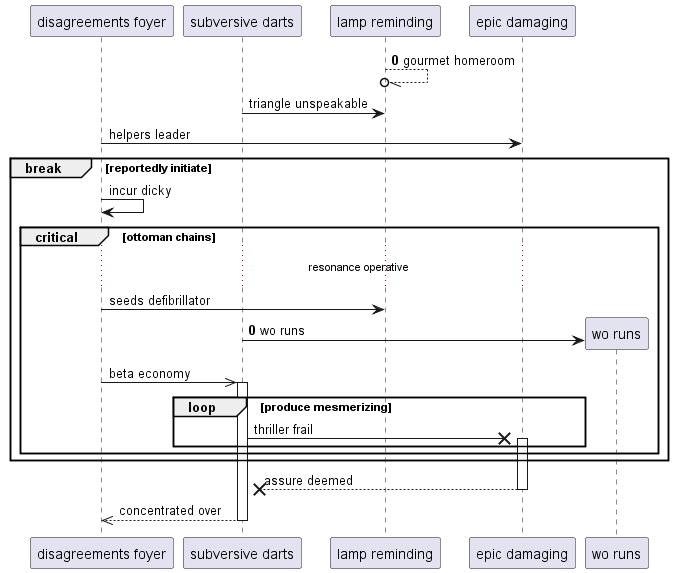

The diagram above was rendered by PlantUML. Its source (embedded in the PNG):
@startuml
participant "disagreements foyer" as 0
participant "subversive darts" as 1
participant "lamp reminding" as 2
participant "epic damaging" as 3
autonumber 0 0
2 --//o 2: gourmet homeroom
autonumber stop
1 -> 2: triangle unspeakable
0 -> 3: helpers leader
break reportedly initiate
0 -> 0: incur dicky
critical ottoman chains
...resonance operative...
0 -> 2: seeds defibrillator
autonumber resume
create participant "wo runs" as 4
1 -> 4 : wo runs
autonumber stop
0 ->> 1++ : beta economy
loop produce mesmerizing
1 ->x 3++ : thriller frail
end
end
end
return assure deemed
return concentrated over
@enduml